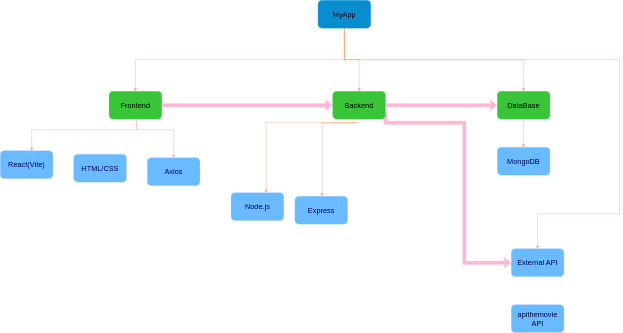

The diagram above was exported from draw.io. Its source (the exported page's mxGraphModel, read from the mxfile embedded in the PNG):
<mxGraphModel dx="3260" dy="1185" grid="1" gridSize="10" guides="1" tooltips="1" connect="1" arrows="1" fold="1" page="1" pageScale="1" pageWidth="1100" pageHeight="850" background="none" math="0" shadow="0">
  <root>
    <mxCell id="0" />
    <mxCell id="1" parent="0" />
    <mxCell id="r8tFkjvlElGeR6HCOG_i-43" value="" style="edgeStyle=orthogonalEdgeStyle;rounded=0;orthogonalLoop=1;jettySize=auto;html=1;fontSize=21;" parent="1" source="r8tFkjvlElGeR6HCOG_i-1" target="r8tFkjvlElGeR6HCOG_i-42" edge="1">
      <mxGeometry relative="1" as="geometry" />
    </mxCell>
    <mxCell id="r8tFkjvlElGeR6HCOG_i-1" value="External API" style="rounded=1;whiteSpace=wrap;html=1;fillColor=#0050ef;strokeColor=#001DBC;fontSize=21;fontColor=#ffffff;" parent="1" vertex="1">
      <mxGeometry x="670" y="740" width="151" height="80" as="geometry" />
    </mxCell>
    <mxCell id="r8tFkjvlElGeR6HCOG_i-30" value="" style="edgeStyle=orthogonalEdgeStyle;rounded=0;orthogonalLoop=1;jettySize=auto;html=1;fillColor=#fa6800;strokeColor=#C73500;fontSize=21;" parent="1" target="r8tFkjvlElGeR6HCOG_i-23" edge="1">
      <mxGeometry relative="1" as="geometry">
        <mxPoint x="-464.5" y="300" as="sourcePoint" />
        <mxPoint x="-700" y="430" as="targetPoint" />
        <Array as="points">
          <mxPoint x="-400" y="300" />
          <mxPoint x="-400" y="400" />
          <mxPoint x="-700" y="400" />
        </Array>
      </mxGeometry>
    </mxCell>
    <mxCell id="r8tFkjvlElGeR6HCOG_i-51" style="edgeStyle=orthogonalEdgeStyle;rounded=0;orthogonalLoop=1;jettySize=auto;html=1;exitX=1;exitY=0.5;exitDx=0;exitDy=0;entryX=0;entryY=0.5;entryDx=0;entryDy=0;shape=flexArrow;fillColor=#a20025;strokeColor=#6F0000;fontSize=21;" parent="1" source="r8tFkjvlElGeR6HCOG_i-2" target="r8tFkjvlElGeR6HCOG_i-4" edge="1">
      <mxGeometry relative="1" as="geometry" />
    </mxCell>
    <mxCell id="r8tFkjvlElGeR6HCOG_i-63" style="edgeStyle=orthogonalEdgeStyle;rounded=0;orthogonalLoop=1;jettySize=auto;html=1;exitX=0.5;exitY=1;exitDx=0;exitDy=0;fillColor=#fa6800;strokeColor=#C73500;fontSize=21;" parent="1" source="r8tFkjvlElGeR6HCOG_i-2" target="r8tFkjvlElGeR6HCOG_i-31" edge="1">
      <mxGeometry relative="1" as="geometry">
        <Array as="points">
          <mxPoint x="-400" y="370" />
          <mxPoint x="-400" y="400" />
          <mxPoint x="-294" y="400" />
        </Array>
      </mxGeometry>
    </mxCell>
    <mxCell id="r8tFkjvlElGeR6HCOG_i-2" value="Frontend" style="rounded=1;whiteSpace=wrap;html=1;fillColor=#008a00;strokeColor=#005700;fontColor=#ffffff;fontSize=21;" parent="1" vertex="1">
      <mxGeometry x="-479" y="290" width="151" height="80" as="geometry" />
    </mxCell>
    <mxCell id="r8tFkjvlElGeR6HCOG_i-41" value="" style="edgeStyle=orthogonalEdgeStyle;rounded=0;orthogonalLoop=1;jettySize=auto;html=1;fillColor=#fa6800;strokeColor=#C73500;fontSize=21;" parent="1" source="r8tFkjvlElGeR6HCOG_i-3" target="r8tFkjvlElGeR6HCOG_i-40" edge="1">
      <mxGeometry relative="1" as="geometry" />
    </mxCell>
    <mxCell id="r8tFkjvlElGeR6HCOG_i-3" value="DataBase" style="rounded=1;whiteSpace=wrap;html=1;fillColor=#008a00;strokeColor=#005700;fontColor=#ffffff;fontSize=21;" parent="1" vertex="1">
      <mxGeometry x="630" y="290" width="151" height="80" as="geometry" />
    </mxCell>
    <mxCell id="r8tFkjvlElGeR6HCOG_i-13" value="" style="edgeStyle=orthogonalEdgeStyle;rounded=0;orthogonalLoop=1;jettySize=auto;html=1;fillColor=#fa6800;strokeColor=#C73500;fontSize=21;" parent="1" source="r8tFkjvlElGeR6HCOG_i-4" target="r8tFkjvlElGeR6HCOG_i-12" edge="1">
      <mxGeometry relative="1" as="geometry">
        <Array as="points">
          <mxPoint x="236" y="380" />
          <mxPoint x="-30" y="380" />
        </Array>
      </mxGeometry>
    </mxCell>
    <mxCell id="r8tFkjvlElGeR6HCOG_i-19" value="" style="edgeStyle=orthogonalEdgeStyle;rounded=0;orthogonalLoop=1;jettySize=auto;html=1;fillColor=#fa6800;strokeColor=#C73500;fontSize=21;" parent="1" edge="1">
      <mxGeometry relative="1" as="geometry">
        <mxPoint x="162.5" y="380" as="sourcePoint" />
        <mxPoint x="130" y="590" as="targetPoint" />
        <Array as="points">
          <mxPoint x="228.5" y="380" />
          <mxPoint x="228.5" y="380" />
        </Array>
      </mxGeometry>
    </mxCell>
    <mxCell id="r8tFkjvlElGeR6HCOG_i-54" style="edgeStyle=orthogonalEdgeStyle;rounded=0;orthogonalLoop=1;jettySize=auto;html=1;exitX=1;exitY=0.5;exitDx=0;exitDy=0;entryX=0;entryY=0.5;entryDx=0;entryDy=0;shape=flexArrow;fillColor=#a20025;strokeColor=#6F0000;fontSize=21;" parent="1" source="r8tFkjvlElGeR6HCOG_i-4" target="r8tFkjvlElGeR6HCOG_i-3" edge="1">
      <mxGeometry relative="1" as="geometry" />
    </mxCell>
    <mxCell id="r8tFkjvlElGeR6HCOG_i-57" style="edgeStyle=orthogonalEdgeStyle;rounded=0;orthogonalLoop=1;jettySize=auto;html=1;exitX=1;exitY=0.75;exitDx=0;exitDy=0;shape=flexArrow;fillColor=#a20025;strokeColor=#6F0000;fontSize=21;" parent="1" source="r8tFkjvlElGeR6HCOG_i-4" target="r8tFkjvlElGeR6HCOG_i-1" edge="1">
      <mxGeometry relative="1" as="geometry">
        <Array as="points">
          <mxPoint x="311" y="380" />
          <mxPoint x="536" y="380" />
        </Array>
      </mxGeometry>
    </mxCell>
    <mxCell id="r8tFkjvlElGeR6HCOG_i-4" value="&lt;font style=&quot;font-size: 21px;&quot;&gt;Backend&lt;/font&gt;" style="rounded=1;whiteSpace=wrap;html=1;fillColor=#008a00;strokeColor=#005700;fontColor=#ffffff;fontSize=21;" parent="1" vertex="1">
      <mxGeometry x="160" y="290" width="151" height="80" as="geometry" />
    </mxCell>
    <mxCell id="r8tFkjvlElGeR6HCOG_i-44" style="edgeStyle=orthogonalEdgeStyle;rounded=0;orthogonalLoop=1;jettySize=auto;html=1;exitX=0.5;exitY=1;exitDx=0;exitDy=0;entryX=0.5;entryY=0;entryDx=0;entryDy=0;fillColor=#fa6800;strokeColor=#C73500;fontSize=21;" parent="1" source="r8tFkjvlElGeR6HCOG_i-5" target="r8tFkjvlElGeR6HCOG_i-2" edge="1">
      <mxGeometry relative="1" as="geometry" />
    </mxCell>
    <mxCell id="r8tFkjvlElGeR6HCOG_i-45" style="edgeStyle=orthogonalEdgeStyle;rounded=0;orthogonalLoop=1;jettySize=auto;html=1;exitX=0.5;exitY=1;exitDx=0;exitDy=0;fillColor=#fa6800;strokeColor=#C73500;fontSize=21;" parent="1" source="r8tFkjvlElGeR6HCOG_i-5" target="r8tFkjvlElGeR6HCOG_i-4" edge="1">
      <mxGeometry relative="1" as="geometry" />
    </mxCell>
    <mxCell id="r8tFkjvlElGeR6HCOG_i-46" style="edgeStyle=orthogonalEdgeStyle;rounded=0;orthogonalLoop=1;jettySize=auto;html=1;exitX=0.5;exitY=1;exitDx=0;exitDy=0;fillColor=#fa6800;strokeColor=#C73500;fontSize=21;" parent="1" source="r8tFkjvlElGeR6HCOG_i-5" target="r8tFkjvlElGeR6HCOG_i-3" edge="1">
      <mxGeometry relative="1" as="geometry" />
    </mxCell>
    <mxCell id="r8tFkjvlElGeR6HCOG_i-62" style="edgeStyle=orthogonalEdgeStyle;rounded=0;orthogonalLoop=1;jettySize=auto;html=1;exitX=0.5;exitY=1;exitDx=0;exitDy=0;entryX=0.5;entryY=0;entryDx=0;entryDy=0;fillColor=#fa6800;strokeColor=#C73500;fontSize=21;" parent="1" source="r8tFkjvlElGeR6HCOG_i-5" target="r8tFkjvlElGeR6HCOG_i-1" edge="1">
      <mxGeometry relative="1" as="geometry">
        <Array as="points">
          <mxPoint x="194" y="200" />
          <mxPoint x="980" y="200" />
          <mxPoint x="980" y="640" />
          <mxPoint x="746" y="640" />
        </Array>
      </mxGeometry>
    </mxCell>
    <mxCell id="r8tFkjvlElGeR6HCOG_i-5" value="MyApp" style="rounded=1;whiteSpace=wrap;html=1;fillColor=#1ba1e2;strokeColor=#006EAF;fontColor=#ffffff;fontSize=21;" parent="1" vertex="1">
      <mxGeometry x="118" y="30" width="151" height="80" as="geometry" />
    </mxCell>
    <mxCell id="r8tFkjvlElGeR6HCOG_i-12" value="Node.js" style="rounded=1;whiteSpace=wrap;html=1;fillColor=#0050ef;strokeColor=#001DBC;fontSize=21;fontColor=#ffffff;" parent="1" vertex="1">
      <mxGeometry x="-130.5" y="580" width="151" height="80" as="geometry" />
    </mxCell>
    <mxCell id="r8tFkjvlElGeR6HCOG_i-18" value="Express" style="rounded=1;whiteSpace=wrap;html=1;fillColor=#0050ef;strokeColor=#001DBC;fontSize=21;fontColor=#ffffff;" parent="1" vertex="1">
      <mxGeometry x="52" y="590" width="151" height="80" as="geometry" />
    </mxCell>
    <mxCell id="r8tFkjvlElGeR6HCOG_i-23" value="React(Vite)" style="rounded=1;whiteSpace=wrap;html=1;fillColor=#0050ef;strokeColor=#001DBC;fontSize=21;fontColor=#ffffff;" parent="1" vertex="1">
      <mxGeometry x="-790" y="460" width="151" height="80" as="geometry" />
    </mxCell>
    <mxCell id="r8tFkjvlElGeR6HCOG_i-31" value="Axios" style="rounded=1;whiteSpace=wrap;html=1;fillColor=#0050ef;strokeColor=#001DBC;fontSize=21;fontColor=#ffffff;" parent="1" vertex="1">
      <mxGeometry x="-370" y="480" width="151" height="80" as="geometry" />
    </mxCell>
    <mxCell id="r8tFkjvlElGeR6HCOG_i-34" value="HTML/CSS" style="rounded=1;whiteSpace=wrap;html=1;fillColor=#0050ef;strokeColor=#001DBC;fontSize=21;fontColor=#ffffff;" parent="1" vertex="1">
      <mxGeometry x="-580" y="470" width="151" height="80" as="geometry" />
    </mxCell>
    <mxCell id="r8tFkjvlElGeR6HCOG_i-40" value="MongoDB" style="rounded=1;whiteSpace=wrap;html=1;fillColor=#0050ef;strokeColor=#001DBC;fontSize=21;fontColor=#ffffff;" parent="1" vertex="1">
      <mxGeometry x="630" y="450" width="151" height="80" as="geometry" />
    </mxCell>
    <mxCell id="r8tFkjvlElGeR6HCOG_i-42" value="apithemovie API" style="rounded=1;whiteSpace=wrap;html=1;fillColor=#0050ef;strokeColor=#001DBC;fontSize=21;fontColor=#ffffff;" parent="1" vertex="1">
      <mxGeometry x="670" y="900" width="151" height="80" as="geometry" />
    </mxCell>
    <mxCell id="r8tFkjvlElGeR6HCOG_i-53" value="&quot;User requests/Responses&quot;" style="text;html=1;align=center;verticalAlign=middle;resizable=0;points=[];autosize=1;strokeColor=none;fillColor=none;fontSize=21;" parent="1" vertex="1">
      <mxGeometry x="-195" y="265" width="280" height="40" as="geometry" />
    </mxCell>
    <mxCell id="r8tFkjvlElGeR6HCOG_i-55" value="Store/Retrive user data" style="text;html=1;align=center;verticalAlign=middle;resizable=0;points=[];autosize=1;strokeColor=none;fillColor=none;fontSize=21;" parent="1" vertex="1">
      <mxGeometry x="346" y="265" width="240" height="40" as="geometry" />
    </mxCell>
    <mxCell id="r8tFkjvlElGeR6HCOG_i-59" value="Store/Retrive user data" style="text;html=1;align=center;verticalAlign=middle;resizable=0;points=[];autosize=1;strokeColor=none;fillColor=none;fontSize=21;" parent="1" vertex="1">
      <mxGeometry x="255" y="470" width="240" height="40" as="geometry" />
    </mxCell>
  </root>
</mxGraphModel>